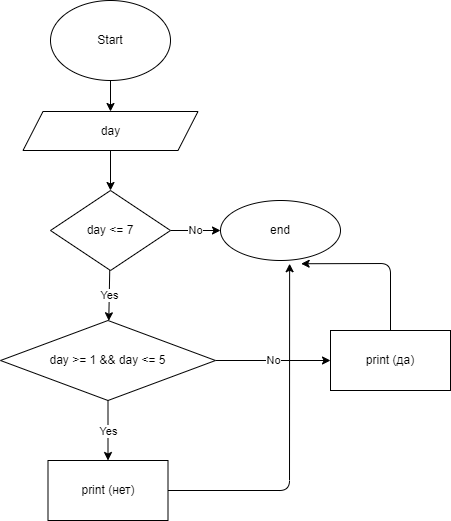

The diagram above was exported from draw.io. Its source (the exported page's mxGraphModel, read from the mxfile embedded in the PNG):
<mxGraphModel dx="1547" dy="488" grid="1" gridSize="10" guides="1" tooltips="1" connect="1" arrows="1" fold="1" page="1" pageScale="1" pageWidth="827" pageHeight="1169" math="0" shadow="0">
  <root>
    <mxCell id="0" />
    <mxCell id="1" parent="0" />
    <mxCell id="4" value="" style="edgeStyle=none;html=1;" edge="1" parent="1" source="2" target="3">
      <mxGeometry relative="1" as="geometry" />
    </mxCell>
    <mxCell id="2" value="Start" style="ellipse;whiteSpace=wrap;html=1;" vertex="1" parent="1">
      <mxGeometry x="320" y="30" width="120" height="80" as="geometry" />
    </mxCell>
    <mxCell id="13" value="" style="edgeStyle=none;html=1;" edge="1" parent="1" source="3" target="12">
      <mxGeometry relative="1" as="geometry" />
    </mxCell>
    <mxCell id="3" value="day" style="shape=parallelogram;perimeter=parallelogramPerimeter;whiteSpace=wrap;html=1;fixedSize=1;" vertex="1" parent="1">
      <mxGeometry x="292.5" y="141" width="175" height="39" as="geometry" />
    </mxCell>
    <mxCell id="15" value="Yes" style="edgeStyle=none;html=1;" edge="1" parent="1" source="12" target="14">
      <mxGeometry relative="1" as="geometry" />
    </mxCell>
    <mxCell id="23" value="No" style="edgeStyle=none;html=1;" edge="1" parent="1" source="12" target="22">
      <mxGeometry relative="1" as="geometry" />
    </mxCell>
    <mxCell id="12" value="day &amp;lt;= 7" style="rhombus;whiteSpace=wrap;html=1;" vertex="1" parent="1">
      <mxGeometry x="320" y="220" width="120" height="80" as="geometry" />
    </mxCell>
    <mxCell id="19" value="Yes" style="edgeStyle=none;html=1;" edge="1" parent="1" source="14" target="18">
      <mxGeometry relative="1" as="geometry" />
    </mxCell>
    <mxCell id="21" value="No" style="edgeStyle=none;html=1;" edge="1" parent="1" source="14" target="20">
      <mxGeometry relative="1" as="geometry" />
    </mxCell>
    <mxCell id="14" value="day &amp;gt;= 1 &amp;amp;&amp;amp; day &amp;lt;= 5" style="rhombus;whiteSpace=wrap;html=1;" vertex="1" parent="1">
      <mxGeometry x="270" y="350" width="215" height="80" as="geometry" />
    </mxCell>
    <mxCell id="27" style="edgeStyle=none;html=1;entryX=0.576;entryY=1.054;entryDx=0;entryDy=0;entryPerimeter=0;" edge="1" parent="1" source="18" target="22">
      <mxGeometry relative="1" as="geometry">
        <Array as="points">
          <mxPoint x="559" y="520" />
        </Array>
      </mxGeometry>
    </mxCell>
    <mxCell id="18" value="print (нет)" style="whiteSpace=wrap;html=1;" vertex="1" parent="1">
      <mxGeometry x="317.5" y="490" width="120" height="60" as="geometry" />
    </mxCell>
    <mxCell id="26" style="edgeStyle=none;html=1;entryX=0.672;entryY=1.054;entryDx=0;entryDy=0;entryPerimeter=0;" edge="1" parent="1" source="20" target="22">
      <mxGeometry relative="1" as="geometry">
        <Array as="points">
          <mxPoint x="660" y="293" />
        </Array>
      </mxGeometry>
    </mxCell>
    <mxCell id="20" value="print (да)" style="whiteSpace=wrap;html=1;" vertex="1" parent="1">
      <mxGeometry x="600" y="360" width="120" height="60" as="geometry" />
    </mxCell>
    <mxCell id="22" value="end" style="ellipse;whiteSpace=wrap;html=1;" vertex="1" parent="1">
      <mxGeometry x="490" y="230" width="120" height="60" as="geometry" />
    </mxCell>
  </root>
</mxGraphModel>